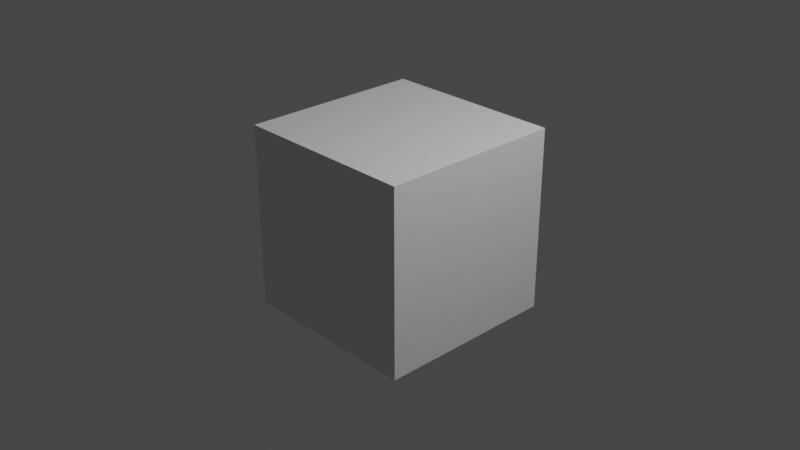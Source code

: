 # Source: untitled.blend  (saved by Blender 3.1.7; exported with 4.5.12 LTS)
import bpy
from mathutils import Matrix  # noqa: F401  (used for matrix-valued properties, if any)

bpy.ops.wm.read_factory_settings(use_empty=True)
scene = bpy.context.scene
scene.name = 'Scene'

# ---- collections
col_collection = bpy.data.collections.new('Collection'); scene.collection.children.link(col_collection)

# ---- materials (node trees are filled in below, after node groups)
mat_material = bpy.data.materials.new('Material')
mat_material.alpha_threshold = 0.0
mat_material.line_color = (0.0, 0.0, 0.0, 1.0)

# ---- material node trees
mat_material.use_nodes = True; mat_material.node_tree.nodes.clear()
_N = mat_material.node_tree.nodes; _L = mat_material.node_tree.links
n0 = _N.new('ShaderNodeOutputMaterial'); n0.name = 'Material Output'; n0.location = (300, 300)
n1 = _N.new('ShaderNodeBsdfPrincipled'); n1.name = 'Principled BSDF'; n1.location = (10, 300)
n1.distribution = 'GGX'
n1.subsurface_method = 'RANDOM_WALK_SKIN'
n1.inputs[2].default_value = 0.4
n1.inputs[3].default_value = 1.45
n1.inputs[27].default_value = (0.0, 0.0, 0.0, 1.0)
n1.inputs[28].default_value = 1.0
_L.new(n1.outputs[0], n0.inputs[0])
n0.is_active_output = True

# ---- world
world_world = bpy.data.worlds.new('World'); scene.world = world_world
world_world.use_nodes = True; world_world.node_tree.nodes.clear()
_N = world_world.node_tree.nodes; _L = world_world.node_tree.links
n0 = _N.new('ShaderNodeOutputWorld'); n0.name = 'World Output'; n0.location = (300, 300)
n1 = _N.new('ShaderNodeBackground'); n1.name = 'Background'; n1.location = (10, 300)
n1.inputs[0].default_value = (0.05088, 0.05088, 0.05088, 1.0)
_L.new(n1.outputs[0], n0.inputs[0])
n0.is_active_output = True
world_world.color = (0.05088, 0.05088, 0.05088)
world_world.use_sun_shadow = False
world_world.sun_shadow_jitter_overblur = 0.0

# ---- cameras
cam_camera = bpy.data.cameras.new('Camera')
cam_camera.clip_end = 100.0
cam_camera.ortho_scale = 7.314

# ---- lights
light_light = bpy.data.lights.new('Light', 'POINT')
light_light.transmission_factor = 0.0
light_light.energy = 1000.0
light_light.shadow_soft_size = 0.1
light_light.shadow_maximum_resolution = 0.006
light_light.use_absolute_resolution = True

# ---- meshes
me_cube = bpy.data.meshes.new('Cube')
me_cube.from_pydata([(1.0, 1.0, 1.0), (1.0, 1.0, -1.0), (1.0, -1.0, 1.0), (1.0, -1.0, -1.0), (-1.0, 1.0, 1.0), (-1.0, 1.0, -1.0), (-1.0, -1.0, 1.0), (-1.0, -1.0, -1.0)], [], [(0, 4, 6, 2), (3, 2, 6, 7), (7, 6, 4, 5), (5, 1, 3, 7), (1, 0, 2, 3), (5, 4, 0, 1)])
_uv = me_cube.uv_layers.new(name='UVMap')
_uv.uv.foreach_set('vector', [0.625, 0.5, 0.875, 0.5, 0.875, 0.75, 0.625, 0.75, 0.375, 0.75, 0.625, 0.75, 0.625, 1.0, 0.375, 1.0, 0.375, 0.0, 0.625, 0.0, 0.625, 0.25, 0.375, 0.25, 0.125, 0.5, 0.375, 0.5, 0.375, 0.75, 0.125, 0.75, 0.375, 0.5, 0.625, 0.5, 0.625, 0.75, 0.375, 0.75, 0.375, 0.25, 0.625, 0.25, 0.625, 0.5, 0.375, 0.5])
me_cube.materials.append(mat_material)
me_cube.use_remesh_preserve_volume = False
me_cube.use_remesh_preserve_attributes = False
me_cube.use_mirror_vertex_groups = False
me_cube.update()

# ---- objects
ob_cube = bpy.data.objects.new('Cube', me_cube)
ob_light = bpy.data.objects.new('Light', light_light)
ob_camera = bpy.data.objects.new('Camera', cam_camera)

# ---- transforms, parenting, visibility, modifiers, constraints
ob_cube.location = (0.0, 0.0, 0.0)
ob_cube.lock_rotations_4d = False
ob_cube.empty_display_type = 'ARROWS'
ob_cube.lineart.crease_threshold = 0.0
ob_light.location = (4.076, 1.005, 5.904)
ob_light.rotation_euler = (0.6503, 0.05522, 1.866)
ob_light.lock_rotations_4d = False
ob_light.empty_display_type = 'ARROWS'
ob_light.color = (0.0, 0.0, 0.0, 0.0)
ob_light.lineart.crease_threshold = 0.0
ob_camera.location = (7.359, -6.926, 4.958)
ob_camera.rotation_euler = (1.109, 0.0, 0.8149)
ob_camera.lock_rotations_4d = False
ob_camera.empty_display_type = 'ARROWS'
ob_camera.color = (0.0, 0.0, 0.0, 0.0)
ob_camera.display_type = 'WIRE'
ob_camera.lineart.crease_threshold = 0.0

# ---- collection membership
col_collection.objects.link(ob_cube)
col_collection.objects.link(ob_light)
col_collection.objects.link(ob_camera)

# ---- scene / render settings (as saved in the file)
scene.camera = ob_camera
scene.frame_start = 1; scene.frame_end = 250; scene.frame_set(1)
scene.render.engine = 'CYCLES'
scene.cycles.samples = 2048
scene.cycles.sampling_pattern = 'TABULATED_SOBOL'
scene.cycles.use_light_tree = False
scene.cycles.max_bounces = 8
scene.cycles.diffuse_bounces = 3
scene.cycles.glossy_bounces = 3
scene.cycles.transmission_bounces = 8
scene.cycles.transparent_max_bounces = 6
scene.view_settings.view_transform = 'Filmic'
bpy.context.view_layer.update()
